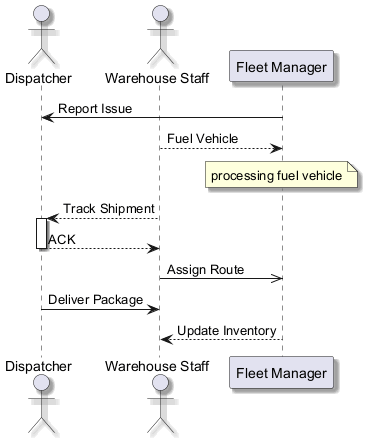

The diagram above was rendered by PlantUML. Its source (embedded in the PNG):
@startuml
skinparam backgroundColor #FFFFFF
skinparam classBackgroundColor #E8F4FA
skinparam classBorderColor #2C7DA0
skinparam shadowing true
actor "Dispatcher" as D
actor "Warehouse Staff" as WS
participant "Fleet Manager" as FM
FM -> D : Report Issue
WS --> FM : Fuel Vehicle
note over FM : processing fuel vehicle
WS --> D : Track Shipment
activate D
D --> WS : ACK
deactivate D
WS ->> FM : Assign Route
D -> WS : Deliver Package
FM --> WS : Update Inventory
@enduml